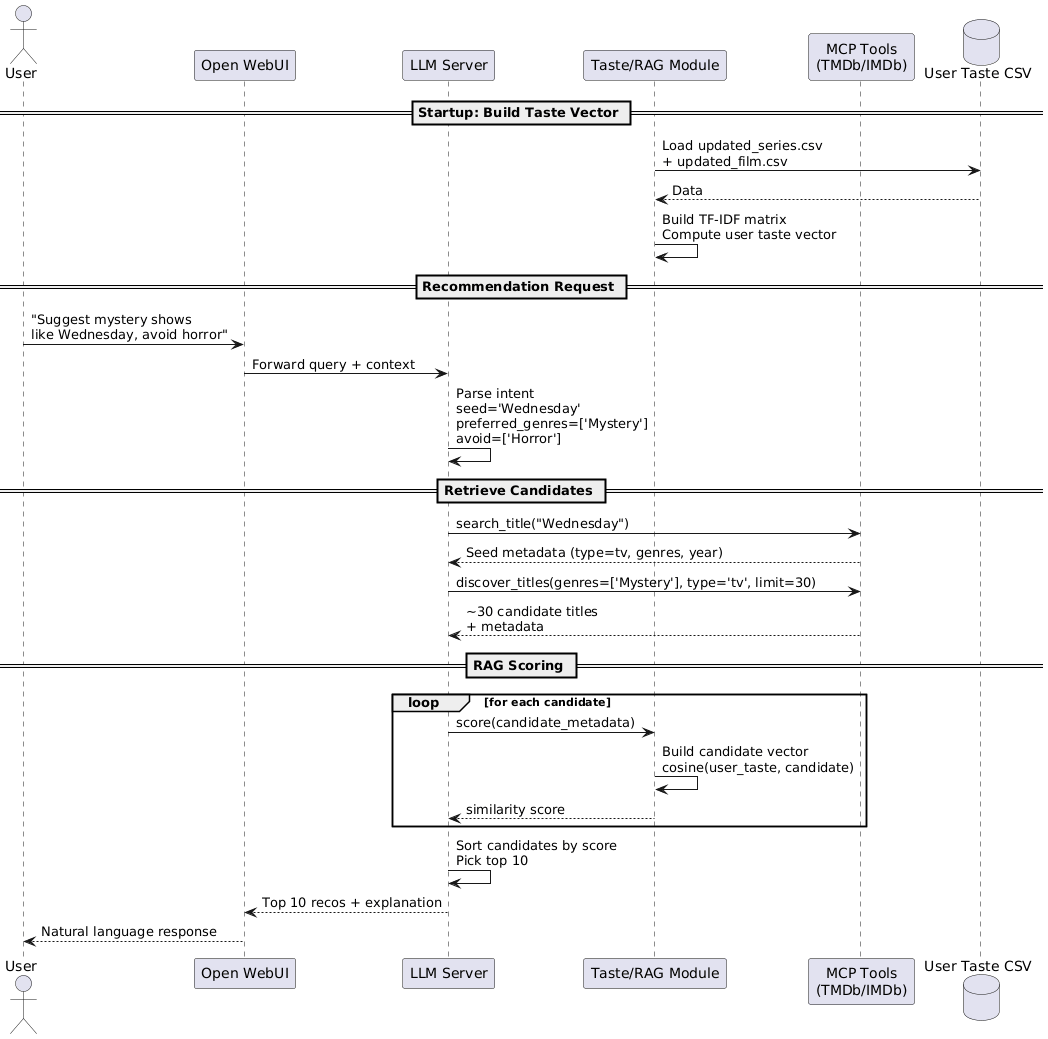

The diagram above was rendered by PlantUML. Its source (embedded in the PNG):
@startuml
actor User
participant WebUI as "Open WebUI"
participant LLM as "LLM Server"
participant RAG as "Taste/RAG Module"
participant MCP as "MCP Tools\n(TMDb/IMDb)"
database CSV as "User Taste CSV"

== Startup: Build Taste Vector ==
RAG -> CSV : Load updated_series.csv\n+ updated_film.csv
CSV --> RAG : Data
RAG -> RAG : Build TF-IDF matrix\nCompute user taste vector

== Recommendation Request ==
User -> WebUI : "Suggest mystery shows\nlike Wednesday, avoid horror"
WebUI -> LLM : Forward query + context

LLM -> LLM : Parse intent\nseed='Wednesday'\npreferred_genres=['Mystery']\navoid=['Horror']

== Retrieve Candidates ==
LLM -> MCP : search_title("Wednesday")
MCP --> LLM : Seed metadata (type=tv, genres, year)

LLM -> MCP : discover_titles(genres=['Mystery'], type='tv', limit=30)
MCP --> LLM : ~30 candidate titles\n+ metadata

== RAG Scoring ==
loop for each candidate
    LLM -> RAG : score(candidate_metadata)
    RAG -> RAG : Build candidate vector\ncosine(user_taste, candidate)
    RAG --> LLM : similarity score
end

LLM -> LLM : Sort candidates by score\nPick top 10

LLM --> WebUI : Top 10 recos + explanation
WebUI --> User : Natural language response
@enduml